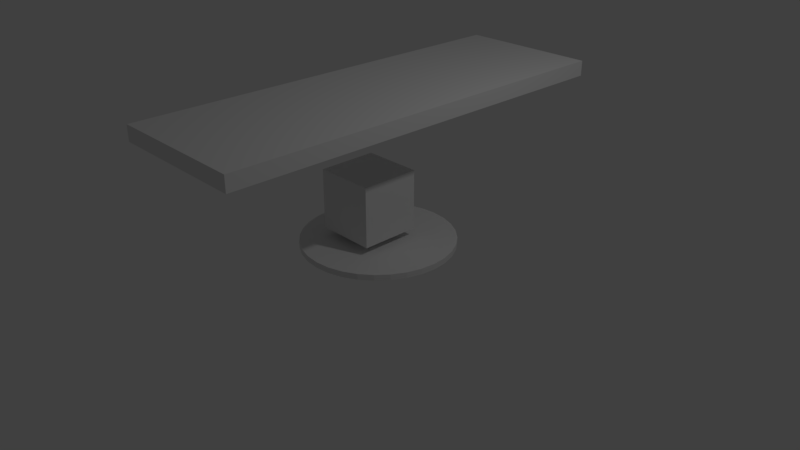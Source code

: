 # Source: Office.blend  (saved by Blender 2.79.0; exported with 4.5.12 LTS)
import bpy
from mathutils import Matrix  # noqa: F401  (used for matrix-valued properties, if any)

bpy.ops.wm.read_factory_settings(use_empty=True)
scene = bpy.context.scene
scene.name = 'Scene'

# ---- collections
col_collection_1 = bpy.data.collections.new('Collection 1'); scene.collection.children.link(col_collection_1)

# ---- materials (node trees are filled in below, after node groups)
mat_material = bpy.data.materials.new('Material')
mat_material.alpha_threshold = 0.0
mat_material.use_transparent_shadow = False
mat_material.roughness = 0.5
mat_material.line_color = (0.0, 0.0, 0.0, 1.0)

# ---- material node trees

# ---- world
world_world = bpy.data.worlds.new('World'); scene.world = world_world
world_world.color = (0.05088, 0.05088, 0.05088)
world_world.use_sun_shadow = False
world_world.sun_shadow_jitter_overblur = 0.0
world_world.cycles.sampling_method = 'MANUAL'

# ---- cameras
cam_camera = bpy.data.cameras.new('Camera')
cam_camera.clip_end = 100.0
cam_camera.lens = 35.0
cam_camera.sensor_width = 32.0
cam_camera.sensor_height = 18.0
cam_camera.ortho_scale = 7.314
cam_camera.dof.focus_distance = 0.0
cam_camera.dof.aperture_fstop = 128.0

# ---- lights
light_lamp = bpy.data.lights.new('Lamp', 'POINT')
light_lamp.transmission_factor = 0.0
light_lamp.cutoff_distance = 30.0
light_lamp.energy = 100.0
light_lamp.shadow_buffer_clip_start = 1.001
light_lamp.shadow_soft_size = 0.1
light_lamp.shadow_maximum_resolution = 0.006
light_lamp.use_absolute_resolution = True

# ---- meshes
me_cube_001 = bpy.data.meshes.new('Cube.001')
me_cube_001.from_pydata([(-1.0, -1.0, -1.0), (-1.0, -1.0, 1.0), (-1.0, 1.0, -1.0), (-1.0, 1.0, 1.0), (1.0, -1.0, -1.0), (1.0, -1.0, 1.0), (1.0, 1.0, -1.0), (1.0, 1.0, 1.0)], [], [(0, 1, 3, 2), (2, 3, 7, 6), (6, 7, 5, 4), (4, 5, 1, 0), (2, 6, 4, 0), (7, 3, 1, 5)])
me_cube_001.use_remesh_preserve_volume = False
me_cube_001.use_remesh_preserve_attributes = False
me_cube_001.use_mirror_vertex_groups = False
me_cube_001.update()
me_cylinder = bpy.data.meshes.new('Cylinder')
me_cylinder.from_pydata([(0.0, 1.0, -1.0), (0.0, 1.0, 1.0), (0.1951, 0.9808, -1.0), (0.1951, 0.9808, 1.0), (0.3827, 0.9239, -1.0), (0.3827, 0.9239, 1.0), (0.5556, 0.8315, -1.0), (0.5556, 0.8315, 1.0), (0.7071, 0.7071, -1.0), (0.7071, 0.7071, 1.0), (0.8315, 0.5556, -1.0), (0.8315, 0.5556, 1.0), (0.9239, 0.3827, -1.0), (0.9239, 0.3827, 1.0), (0.9808, 0.1951, -1.0), (0.9808, 0.1951, 1.0), (1.0, 7.55e-08, -1.0), (1.0, 7.55e-08, 1.0), (0.9808, -0.1951, -1.0), (0.9808, -0.1951, 1.0), (0.9239, -0.3827, -1.0), (0.9239, -0.3827, 1.0), (0.8315, -0.5556, -1.0), (0.8315, -0.5556, 1.0), (0.7071, -0.7071, -1.0), (0.7071, -0.7071, 1.0), (0.5556, -0.8315, -1.0), (0.5556, -0.8315, 1.0), (0.3827, -0.9239, -1.0), (0.3827, -0.9239, 1.0), (0.1951, -0.9808, -1.0), (0.1951, -0.9808, 1.0), (-3.258e-07, -1.0, -1.0), (-3.258e-07, -1.0, 1.0), (-0.1951, -0.9808, -1.0), (-0.1951, -0.9808, 1.0), (-0.3827, -0.9239, -1.0), (-0.3827, -0.9239, 1.0), (-0.5556, -0.8315, -1.0), (-0.5556, -0.8315, 1.0), (-0.7071, -0.7071, -1.0), (-0.7071, -0.7071, 1.0), (-0.8315, -0.5556, -1.0), (-0.8315, -0.5556, 1.0), (-0.9239, -0.3827, -1.0), (-0.9239, -0.3827, 1.0), (-0.9808, -0.1951, -1.0), (-0.9808, -0.1951, 1.0), (-1.0, 9.656e-07, -1.0), (-1.0, 9.656e-07, 1.0), (-0.9808, 0.1951, -1.0), (-0.9808, 0.1951, 1.0), (-0.9239, 0.3827, -1.0), (-0.9239, 0.3827, 1.0), (-0.8315, 0.5556, -1.0), (-0.8315, 0.5556, 1.0), (-0.7071, 0.7071, -1.0), (-0.7071, 0.7071, 1.0), (-0.5556, 0.8315, -1.0), (-0.5556, 0.8315, 1.0), (-0.3827, 0.9239, -1.0), (-0.3827, 0.9239, 1.0), (-0.1951, 0.9808, -1.0), (-0.1951, 0.9808, 1.0)], [], [(0, 1, 3, 2), (2, 3, 5, 4), (4, 5, 7, 6), (6, 7, 9, 8), (8, 9, 11, 10), (10, 11, 13, 12), (12, 13, 15, 14), (14, 15, 17, 16), (16, 17, 19, 18), (18, 19, 21, 20), (20, 21, 23, 22), (22, 23, 25, 24), (24, 25, 27, 26), (26, 27, 29, 28), (28, 29, 31, 30), (30, 31, 33, 32), (32, 33, 35, 34), (34, 35, 37, 36), (36, 37, 39, 38), (38, 39, 41, 40), (40, 41, 43, 42), (42, 43, 45, 44), (44, 45, 47, 46), (46, 47, 49, 48), (48, 49, 51, 50), (50, 51, 53, 52), (52, 53, 55, 54), (54, 55, 57, 56), (56, 57, 59, 58), (58, 59, 61, 60), (3, 1, 63, 61, 59, 57, 55, 53, 51, 49, 47, 45, 43, 41, 39, 37, 35, 33, 31, 29, 27, 25, 23, 21, 19, 17, 15, 13, 11, 9, 7, 5), (60, 61, 63, 62), (62, 63, 1, 0), (0, 2, 4, 6, 8, 10, 12, 14, 16, 18, 20, 22, 24, 26, 28, 30, 32, 34, 36, 38, 40, 42, 44, 46, 48, 50, 52, 54, 56, 58, 60, 62)])
me_cylinder.use_remesh_preserve_volume = False
me_cylinder.use_remesh_preserve_attributes = False
me_cylinder.use_mirror_vertex_groups = False
me_cylinder.update()
me_cube = bpy.data.meshes.new('Cube')
me_cube.from_pydata([(1.0, 1.0, -1.0), (1.0, -1.0, -1.0), (-1.0, -1.0, -1.0), (-1.0, 1.0, -1.0), (1.0, 1.0, 1.0), (1.0, -1.0, 1.0), (-1.0, -1.0, 1.0), (-1.0, 1.0, 1.0)], [], [(0, 1, 2, 3), (4, 7, 6, 5), (0, 4, 5, 1), (1, 5, 6, 2), (2, 6, 7, 3), (4, 0, 3, 7)])
me_cube.materials.append(mat_material)
me_cube.use_remesh_preserve_volume = False
me_cube.use_remesh_preserve_attributes = False
me_cube.use_mirror_vertex_groups = False
me_cube.update()

# ---- objects
ob_cube_001 = bpy.data.objects.new('Cube.001', me_cube_001)
ob_cylinder = bpy.data.objects.new('Cylinder', me_cylinder)
ob_cube = bpy.data.objects.new('Cube', me_cube)
ob_lamp = bpy.data.objects.new('Lamp', light_lamp)
ob_camera = bpy.data.objects.new('Camera', cam_camera)

# ---- transforms, parenting, visibility, modifiers, constraints
ob_cube_001.location = (0.02213, -0.007486, 0.7832)
ob_cube_001.scale = (0.3959, 0.3959, 0.3959)
ob_cube_001.lineart.crease_threshold = 0.0
ob_cylinder.location = (0.1152, 0.05978, 0.2415)
ob_cylinder.scale = (1.0, 1.0, -0.03819)
ob_cylinder.lineart.crease_threshold = 0.0
ob_cube.location = (0.1972, 0.0121, 2.14)
ob_cube.scale = (0.9105, 2.692, 0.09774)
ob_cube.lock_rotations_4d = False
ob_cube.empty_display_type = 'ARROWS'
ob_cube.lineart.crease_threshold = 0.0
ob_lamp.location = (4.076, 1.005, 5.904)
ob_lamp.rotation_euler = (0.6503, 0.05522, 1.866)
ob_lamp.lock_rotations_4d = False
ob_lamp.empty_display_type = 'ARROWS'
ob_lamp.color = (0.0, 0.0, 0.0, 0.0)
ob_lamp.lineart.crease_threshold = 0.0
ob_camera.location = (7.481, -6.508, 5.344)
ob_camera.rotation_euler = (1.109, 0.0, 0.8149)
ob_camera.lock_rotations_4d = False
ob_camera.empty_display_type = 'ARROWS'
ob_camera.color = (0.0, 0.0, 0.0, 0.0)
ob_camera.display_type = 'WIRE'
ob_camera.lineart.crease_threshold = 0.0

# ---- collection membership
col_collection_1.objects.link(ob_cube_001)
col_collection_1.objects.link(ob_cylinder)
col_collection_1.objects.link(ob_cube)
col_collection_1.objects.link(ob_lamp)
col_collection_1.objects.link(ob_camera)

# ---- scene / render settings (as saved in the file)
scene.camera = ob_camera
scene.frame_start = 1; scene.frame_end = 250; scene.frame_set(1)
scene.render.engine = 'BLENDER_EEVEE_NEXT'
scene.render.resolution_percentage = 50
scene.render.dither_intensity = 0.0
scene.cycles.use_denoising = False
scene.cycles.samples = 128
scene.cycles.sampling_pattern = 'TABULATED_SOBOL'
scene.cycles.use_adaptive_sampling = False
scene.cycles.use_light_tree = False
scene.cycles.blur_glossy = 0.0
scene.cycles.sample_clamp_indirect = 0.0
scene.view_settings.view_transform = 'Standard'
bpy.context.view_layer.update()
